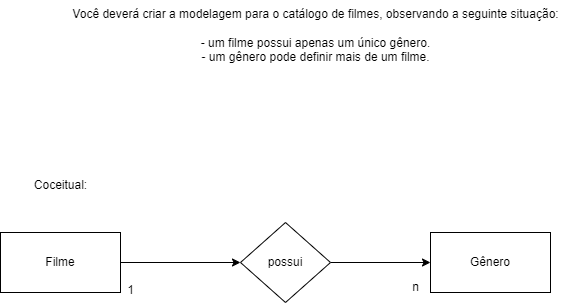

The diagram above was exported from draw.io. Its source (the exported page's mxGraphModel, read from the mxfile embedded in the PNG):
<mxGraphModel dx="1235" dy="674" grid="1" gridSize="10" guides="1" tooltips="1" connect="1" arrows="1" fold="1" page="1" pageScale="1" pageWidth="827" pageHeight="1169" math="0" shadow="0">
  <root>
    <mxCell id="WIyWlLk6GJQsqaUBKTNV-0" />
    <mxCell id="WIyWlLk6GJQsqaUBKTNV-1" parent="WIyWlLk6GJQsqaUBKTNV-0" />
    <mxCell id="znQffz0RnVJOSqo3w-R1-0" value="&lt;div&gt;Você deverá criar a modelagem para o catálogo de filmes, observando a seguinte situação:&lt;/div&gt;&lt;div&gt;&lt;br&gt;&lt;/div&gt;&lt;div&gt;- um filme possui apenas um único gênero.&lt;/div&gt;&lt;div&gt;- um gênero pode definir mais de um filme.&lt;/div&gt;" style="text;html=1;align=center;verticalAlign=middle;resizable=0;points=[];autosize=1;strokeColor=none;fillColor=none;" parent="WIyWlLk6GJQsqaUBKTNV-1" vertex="1">
      <mxGeometry x="150" y="20" width="510" height="70" as="geometry" />
    </mxCell>
    <mxCell id="znQffz0RnVJOSqo3w-R1-17" value="" style="edgeStyle=orthogonalEdgeStyle;rounded=0;orthogonalLoop=1;jettySize=auto;html=1;" parent="WIyWlLk6GJQsqaUBKTNV-1" source="znQffz0RnVJOSqo3w-R1-12" target="znQffz0RnVJOSqo3w-R1-16" edge="1">
      <mxGeometry relative="1" as="geometry" />
    </mxCell>
    <mxCell id="znQffz0RnVJOSqo3w-R1-12" value="Filme" style="rounded=0;whiteSpace=wrap;html=1;" parent="WIyWlLk6GJQsqaUBKTNV-1" vertex="1">
      <mxGeometry x="90" y="252" width="120" height="60" as="geometry" />
    </mxCell>
    <mxCell id="znQffz0RnVJOSqo3w-R1-13" value="Gênero" style="rounded=0;whiteSpace=wrap;html=1;" parent="WIyWlLk6GJQsqaUBKTNV-1" vertex="1">
      <mxGeometry x="520" y="252" width="120" height="60" as="geometry" />
    </mxCell>
    <mxCell id="znQffz0RnVJOSqo3w-R1-18" value="" style="edgeStyle=orthogonalEdgeStyle;rounded=0;orthogonalLoop=1;jettySize=auto;html=1;" parent="WIyWlLk6GJQsqaUBKTNV-1" source="znQffz0RnVJOSqo3w-R1-16" target="znQffz0RnVJOSqo3w-R1-13" edge="1">
      <mxGeometry relative="1" as="geometry" />
    </mxCell>
    <mxCell id="znQffz0RnVJOSqo3w-R1-16" value="possui" style="rhombus;whiteSpace=wrap;html=1;" parent="WIyWlLk6GJQsqaUBKTNV-1" vertex="1">
      <mxGeometry x="330" y="242" width="90" height="80" as="geometry" />
    </mxCell>
    <mxCell id="znQffz0RnVJOSqo3w-R1-21" value="1" style="text;html=1;align=center;verticalAlign=middle;resizable=0;points=[];autosize=1;strokeColor=none;fillColor=none;" parent="WIyWlLk6GJQsqaUBKTNV-1" vertex="1">
      <mxGeometry x="205" y="295" width="30" height="30" as="geometry" />
    </mxCell>
    <mxCell id="znQffz0RnVJOSqo3w-R1-22" value="n" style="text;html=1;align=center;verticalAlign=middle;resizable=0;points=[];autosize=1;strokeColor=none;fillColor=none;" parent="WIyWlLk6GJQsqaUBKTNV-1" vertex="1">
      <mxGeometry x="490" y="292" width="30" height="30" as="geometry" />
    </mxCell>
    <mxCell id="g1FkowswR3jnlkf28UD8-0" value="Coceitual:" style="text;html=1;align=center;verticalAlign=middle;resizable=0;points=[];autosize=1;strokeColor=none;fillColor=none;" vertex="1" parent="WIyWlLk6GJQsqaUBKTNV-1">
      <mxGeometry x="110" y="190" width="80" height="30" as="geometry" />
    </mxCell>
  </root>
</mxGraphModel>